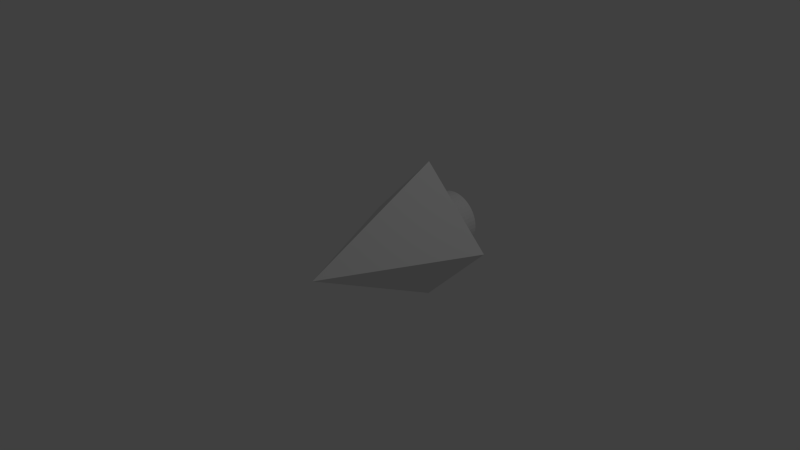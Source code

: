 # Source: arrow.blend  (saved by Blender 2.74.0; exported with 4.5.12 LTS)
import bpy
from mathutils import Matrix  # noqa: F401  (used for matrix-valued properties, if any)

bpy.ops.wm.read_factory_settings(use_empty=True)
scene = bpy.context.scene
scene.name = 'Scene'

# ---- collections
col_collection_1 = bpy.data.collections.new('Collection 1'); scene.collection.children.link(col_collection_1)

# ---- world
world_world = bpy.data.worlds.new('World'); scene.world = world_world
world_world.color = (0.05088, 0.05088, 0.05088)
world_world.use_sun_shadow = False
world_world.sun_shadow_jitter_overblur = 0.0
world_world.cycles.sampling_method = 'MANUAL'
world_world.cycles.sample_map_resolution = 256

# ---- cameras
cam_camera = bpy.data.cameras.new('Camera')
cam_camera.clip_end = 100.0
cam_camera.lens = 35.0
cam_camera.sensor_width = 32.0
cam_camera.sensor_height = 18.0
cam_camera.ortho_scale = 7.314
cam_camera.dof.focus_distance = 0.0
cam_camera.dof.aperture_fstop = 128.0

# ---- lights
light_lamp = bpy.data.lights.new('Lamp', 'POINT')
light_lamp.transmission_factor = 0.0
light_lamp.cutoff_distance = 30.0
light_lamp.energy = 100.0
light_lamp.shadow_buffer_clip_start = 1.001
light_lamp.shadow_soft_size = 0.1
light_lamp.shadow_maximum_resolution = 0.006
light_lamp.use_absolute_resolution = True
light_lamp.cycles.use_multiple_importance_sampling = False

# ---- meshes
me_cube = bpy.data.meshes.new('Cube')
me_cube.from_pydata([(0.0, 1.0, 1.0), (0.0, 1.0, -1.0), (-1.0, 1.0, 0.0), (1.0, 1.0, 0.0), (0.0, -1.0, 0.0), (-0.9909, 1.0, 1.851e-06), (-0.9643, 1.0, 1.326e-06), (-0.7916, 1.0, 1.326e-06), (-0.611, 1.0, 3.129e-07), (0.611, 1.0, 3.427e-07), (0.7916, 1.0, 1.326e-06), (0.9214, 1.0, 1.326e-06), (0.9643, 1.0, 1.326e-06), (0.9909, 1.0, 1.881e-06), (0.707, 1.0, 8.658e-07), (-0.5046, 1.0, 2.915e-07), (0.8634, 1.0, 1.326e-06), (-0.9214, 1.0, 1.326e-06), (-0.8634, 1.0, 1.326e-06), (0.5046, 1.0, 3.356e-07), (-0.707, 1.0, 8.518e-07), (-0.9909, 1.0, 3.389e-07), (0.4, 1.0, 3.286e-07), (-0.4, 1.0, 2.704e-07), (0.3963, 1.0, -0.05427), (0.3857, 1.0, -0.1063), (0.3686, 1.0, -0.1557), (0.3454, 1.0, -0.2019), (0.3166, 1.0, -0.2444), (0.2828, 1.0, -0.2828), (0.2444, 1.0, -0.3166), (0.2019, 1.0, -0.3454), (0.1557, 1.0, -0.3686), (0.1063, 1.0, -0.3857), (0.05426, 1.0, -0.3964), (-4.768e-07, 1.0, -0.4), (-0.05426, 1.0, -0.3964), (-0.1063, 1.0, -0.3857), (-0.1557, 1.0, -0.3686), (-0.2019, 1.0, -0.3454), (-0.2444, 1.0, -0.3166), (-0.2828, 1.0, -0.2828), (-0.3166, 1.0, -0.2444), (-0.3454, 1.0, -0.2019), (-0.3686, 1.0, -0.1557), (-0.3857, 1.0, -0.1063), (-0.3963, 1.0, -0.05427), (0.3963, 1.0, 0.05426), (0.3857, 1.0, 0.1063), (0.3686, 1.0, 0.1557), (0.3454, 1.0, 0.2019), (0.3166, 1.0, 0.2444), (0.2828, 1.0, 0.2828), (0.2444, 1.0, 0.3166), (0.2019, 1.0, 0.3454), (0.1557, 1.0, 0.3686), (0.1063, 1.0, 0.3857), (0.05426, 1.0, 0.3963), (-4.768e-07, 1.0, 0.4), (-0.05426, 1.0, 0.3963), (-0.1063, 1.0, 0.3857), (-0.1557, 1.0, 0.3686), (-0.2019, 1.0, 0.3454), (-0.2444, 1.0, 0.3166), (-0.2828, 1.0, 0.2828), (-0.3166, 1.0, 0.2444), (-0.3454, 1.0, 0.2019), (-0.3686, 1.0, 0.1557), (-0.3857, 1.0, 0.1063), (-0.3963, 1.0, 0.05426), (-0.2658, 1.5, 2.827e-07), (-0.3892, 1.5, 2.682e-07), (-5.018e-08, 1.5, 3.278e-07), (-0.1357, 1.5, 2.98e-07), (0.1357, 1.5, 3.278e-07), (0.2658, 1.5, 3.278e-07), (0.4, 1.5, 3.286e-07), (0.3892, 1.5, 3.278e-07), (-0.4, 1.5, 2.704e-07), (0.3963, 1.5, -0.05427), (0.3857, 1.5, -0.1063), (0.3686, 1.5, -0.1557), (0.3454, 1.5, -0.2019), (0.3166, 1.5, -0.2444), (0.2828, 1.5, -0.2828), (0.2444, 1.5, -0.3166), (0.2019, 1.5, -0.3454), (0.1557, 1.5, -0.3686), (0.1063, 1.5, -0.3857), (0.05426, 1.5, -0.3964), (-4.768e-07, 1.5, -0.4), (-0.05426, 1.5, -0.3964), (-0.1063, 1.5, -0.3857), (-0.1557, 1.5, -0.3686), (-0.2019, 1.5, -0.3454), (-0.2444, 1.5, -0.3166), (-0.2828, 1.5, -0.2828), (-0.3166, 1.5, -0.2444), (-0.3454, 1.5, -0.2019), (-0.3686, 1.5, -0.1557), (-0.3857, 1.5, -0.1063), (-0.3963, 1.5, -0.05427), (0.3963, 1.5, 0.05426), (0.3857, 1.5, 0.1063), (0.3686, 1.5, 0.1557), (0.3454, 1.5, 0.2019), (0.3166, 1.5, 0.2444), (0.2828, 1.5, 0.2828), (0.2444, 1.5, 0.3166), (0.2019, 1.5, 0.3454), (0.1557, 1.5, 0.3686), (0.1063, 1.5, 0.3857), (0.05426, 1.5, 0.3963), (-4.768e-07, 1.5, 0.4), (-0.05426, 1.5, 0.3963), (-0.1063, 1.5, 0.3857), (-0.1557, 1.5, 0.3686), (-0.2019, 1.5, 0.3454), (-0.2444, 1.5, 0.3166), (-0.2828, 1.5, 0.2828), (-0.3166, 1.5, 0.2444), (-0.3454, 1.5, 0.2019), (-0.3686, 1.5, 0.1557), (-0.3857, 1.5, 0.1063), (-0.3963, 1.5, 0.05426)], [], [(4, 3, 0), (0, 2, 4), (45, 46, 101, 100), (1, 3, 4), (2, 1, 4), (13, 3, 12), (21, 2, 5), (6, 21, 5), (3, 1, 2, 21, 6, 17, 18, 7, 20, 8, 15, 23, 46, 45, 44, 43, 42, 41, 40, 39, 38, 37, 36, 35, 34, 33, 32, 31, 30, 29, 28, 27, 26, 25, 24, 22, 19, 9, 14, 10, 16, 11, 12), (62, 61, 116, 117), (0, 3, 13, 12, 11, 16, 10, 14, 9, 19, 22, 47, 48, 49, 50, 51, 52, 53, 54, 55, 56, 57, 58, 59, 60, 61, 62, 63, 64, 65, 66, 67, 68, 69, 23, 15, 8, 20, 7, 18, 17, 6, 5, 2), (78, 124, 123, 122, 121, 120, 119, 118, 117, 116, 115, 114, 113, 112, 111, 110, 109, 108, 107, 106, 105, 104, 103, 102, 76, 77, 75, 74, 72, 73, 70, 71), (76, 79, 80, 81, 82, 83, 84, 85, 86, 87, 88, 89, 90, 91, 92, 93, 94, 95, 96, 97, 98, 99, 100, 101, 78, 71, 70, 73, 72, 74, 75, 77), (28, 29, 84, 83), (69, 68, 123, 124), (52, 51, 106, 107), (35, 36, 91, 90), (59, 58, 113, 114), (25, 26, 81, 80), (42, 43, 98, 97), (66, 65, 120, 121), (32, 33, 88, 87), (49, 48, 103, 104), (56, 55, 110, 111), (39, 40, 95, 94), (63, 62, 117, 118), (29, 30, 85, 84), (46, 23, 78, 101), (23, 69, 124, 78), (36, 37, 92, 91), (53, 52, 107, 108), (60, 59, 114, 115), (43, 44, 99, 98), (26, 27, 82, 81), (67, 66, 121, 122), (33, 34, 89, 88), (50, 49, 104, 105), (57, 56, 111, 112), (22, 24, 79, 76), (40, 41, 96, 95), (64, 63, 118, 119), (30, 31, 86, 85), (47, 22, 76, 102), (54, 53, 108, 109), (37, 38, 93, 92), (61, 60, 115, 116), (27, 28, 83, 82), (44, 45, 100, 99), (68, 67, 122, 123), (34, 35, 90, 89), (51, 50, 105, 106), (58, 57, 112, 113), (41, 42, 97, 96), (24, 25, 80, 79), (65, 64, 119, 120), (31, 32, 87, 86), (48, 47, 102, 103), (38, 39, 94, 93), (55, 54, 109, 110)])
me_cube.use_remesh_preserve_volume = False
me_cube.use_remesh_preserve_attributes = False
me_cube.use_mirror_vertex_groups = False
me_cube.auto_texspace = False
me_cube.update()

# ---- objects
ob_pointer = bpy.data.objects.new('Pointer', me_cube)
ob_lamp = bpy.data.objects.new('Lamp', light_lamp)
ob_camera = bpy.data.objects.new('Camera', cam_camera)

# ---- transforms, parenting, visibility, modifiers, constraints
ob_pointer.location = (0.0, 0.0, 0.0)
ob_pointer.show_texture_space = True
ob_pointer.lineart.crease_threshold = 0.0
ob_lamp.location = (4.076, 1.005, 5.904)
ob_lamp.rotation_euler = (0.6503, 0.05522, 1.866)
ob_lamp.lock_rotations_4d = False
ob_lamp.empty_display_type = 'ARROWS'
ob_lamp.color = (0.0, 0.0, 0.0, 0.0)
ob_lamp.lineart.crease_threshold = 0.0
ob_camera.location = (7.481, -6.508, 5.344)
ob_camera.rotation_euler = (1.109, 0.01082, 0.8149)
ob_camera.lock_rotations_4d = False
ob_camera.empty_display_type = 'ARROWS'
ob_camera.color = (0.0, 0.0, 0.0, 0.0)
ob_camera.display_type = 'WIRE'
ob_camera.lineart.crease_threshold = 0.0

# ---- collection membership
col_collection_1.objects.link(ob_pointer)
col_collection_1.objects.link(ob_lamp)
col_collection_1.objects.link(ob_camera)

# ---- scene / render settings (as saved in the file)
scene.camera = ob_camera
scene.frame_start = 1; scene.frame_end = 250; scene.frame_set(0)
scene.render.engine = 'BLENDER_EEVEE_NEXT'
scene.render.resolution_percentage = 50
scene.render.dither_intensity = 0.0
scene.cycles.use_denoising = False
scene.cycles.samples = 10
scene.cycles.sampling_pattern = 'TABULATED_SOBOL'
scene.cycles.light_sampling_threshold = 0.0
scene.cycles.use_adaptive_sampling = False
scene.cycles.use_light_tree = False
scene.cycles.blur_glossy = 0.0
scene.cycles.pixel_filter_type = 'GAUSSIAN'
scene.cycles.sample_clamp_indirect = 0.0
scene.view_settings.view_transform = 'Standard'
bpy.context.view_layer.update()
